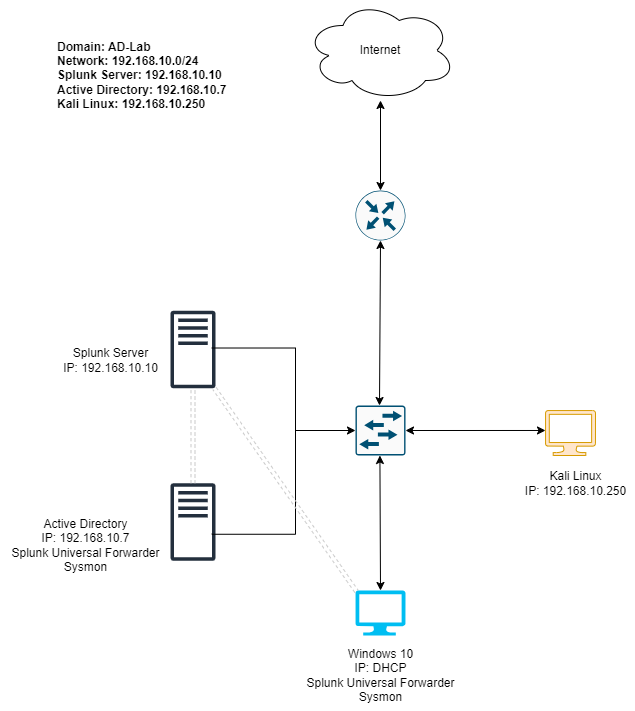

The diagram above was exported from draw.io. Its source (the exported page's mxGraphModel, read from the mxfile embedded in the PNG):
<mxGraphModel dx="1050" dy="653" grid="1" gridSize="10" guides="1" tooltips="1" connect="1" arrows="1" fold="1" page="1" pageScale="1" pageWidth="827" pageHeight="1169" math="0" shadow="0">
  <root>
    <mxCell id="0" />
    <mxCell id="1" parent="0" />
    <mxCell id="qWyFovkkgnvaEhcOUpiZ-1" value="" style="verticalLabelPosition=bottom;html=1;verticalAlign=top;align=center;strokeColor=none;fillColor=#00BEF2;shape=mxgraph.azure.computer;pointerEvents=1;" vertex="1" parent="1">
      <mxGeometry x="420" y="640" width="50" height="45" as="geometry" />
    </mxCell>
    <mxCell id="qWyFovkkgnvaEhcOUpiZ-2" value="" style="sketch=0;outlineConnect=0;fontColor=#232F3E;gradientColor=none;fillColor=#232F3D;strokeColor=none;dashed=0;verticalLabelPosition=bottom;verticalAlign=top;align=center;html=1;fontSize=12;fontStyle=0;aspect=fixed;pointerEvents=1;shape=mxgraph.aws4.traditional_server;" vertex="1" parent="1">
      <mxGeometry x="235" y="360" width="45" height="78" as="geometry" />
    </mxCell>
    <mxCell id="qWyFovkkgnvaEhcOUpiZ-3" value="" style="sketch=0;outlineConnect=0;fontColor=#232F3E;gradientColor=none;fillColor=#232F3D;strokeColor=none;dashed=0;verticalLabelPosition=bottom;verticalAlign=top;align=center;html=1;fontSize=12;fontStyle=0;aspect=fixed;pointerEvents=1;shape=mxgraph.aws4.traditional_server;" vertex="1" parent="1">
      <mxGeometry x="235" y="532.5" width="45" height="78" as="geometry" />
    </mxCell>
    <mxCell id="qWyFovkkgnvaEhcOUpiZ-4" value="" style="verticalLabelPosition=bottom;html=1;verticalAlign=top;align=center;strokeColor=#d79b00;fillColor=#ffe6cc;shape=mxgraph.azure.computer;pointerEvents=1;" vertex="1" parent="1">
      <mxGeometry x="610" y="460" width="50" height="45" as="geometry" />
    </mxCell>
    <mxCell id="qWyFovkkgnvaEhcOUpiZ-5" value="" style="sketch=0;points=[[0.015,0.015,0],[0.985,0.015,0],[0.985,0.985,0],[0.015,0.985,0],[0.25,0,0],[0.5,0,0],[0.75,0,0],[1,0.25,0],[1,0.5,0],[1,0.75,0],[0.75,1,0],[0.5,1,0],[0.25,1,0],[0,0.75,0],[0,0.5,0],[0,0.25,0]];verticalLabelPosition=bottom;html=1;verticalAlign=top;aspect=fixed;align=center;pointerEvents=1;shape=mxgraph.cisco19.rect;prIcon=l2_switch;fillColor=#FAFAFA;strokeColor=#005073;" vertex="1" parent="1">
      <mxGeometry x="420" y="455" width="50" height="50" as="geometry" />
    </mxCell>
    <mxCell id="qWyFovkkgnvaEhcOUpiZ-6" value="" style="sketch=0;points=[[0.5,0,0],[1,0.5,0],[0.5,1,0],[0,0.5,0],[0.145,0.145,0],[0.8555,0.145,0],[0.855,0.8555,0],[0.145,0.855,0]];verticalLabelPosition=bottom;html=1;verticalAlign=top;aspect=fixed;align=center;pointerEvents=1;shape=mxgraph.cisco19.rect;prIcon=router;fillColor=#FAFAFA;strokeColor=#005073;" vertex="1" parent="1">
      <mxGeometry x="420" y="240" width="50" height="50" as="geometry" />
    </mxCell>
    <mxCell id="qWyFovkkgnvaEhcOUpiZ-7" value="Internet" style="ellipse;shape=cloud;whiteSpace=wrap;html=1;" vertex="1" parent="1">
      <mxGeometry x="370" y="50" width="150" height="100" as="geometry" />
    </mxCell>
    <mxCell id="qWyFovkkgnvaEhcOUpiZ-8" value="" style="endArrow=classic;startArrow=classic;html=1;rounded=0;entryX=0.5;entryY=0;entryDx=0;entryDy=0;entryPerimeter=0;" edge="1" parent="1" source="qWyFovkkgnvaEhcOUpiZ-7" target="qWyFovkkgnvaEhcOUpiZ-6">
      <mxGeometry width="50" height="50" relative="1" as="geometry">
        <mxPoint x="445" y="200" as="sourcePoint" />
        <mxPoint x="445" y="220.71067811865476" as="targetPoint" />
      </mxGeometry>
    </mxCell>
    <mxCell id="qWyFovkkgnvaEhcOUpiZ-9" value="" style="endArrow=classic;startArrow=classic;html=1;rounded=0;entryX=0.5;entryY=0;entryDx=0;entryDy=0;entryPerimeter=0;exitX=0.5;exitY=1;exitDx=0;exitDy=0;exitPerimeter=0;" edge="1" parent="1" source="qWyFovkkgnvaEhcOUpiZ-6">
      <mxGeometry width="50" height="50" relative="1" as="geometry">
        <mxPoint x="442.41" y="290" as="sourcePoint" />
        <mxPoint x="444" y="455" as="targetPoint" />
      </mxGeometry>
    </mxCell>
    <mxCell id="qWyFovkkgnvaEhcOUpiZ-11" value="" style="endArrow=classic;html=1;rounded=0;" edge="1" parent="1">
      <mxGeometry width="50" height="50" relative="1" as="geometry">
        <mxPoint x="360" y="480" as="sourcePoint" />
        <mxPoint x="420" y="480" as="targetPoint" />
      </mxGeometry>
    </mxCell>
    <mxCell id="qWyFovkkgnvaEhcOUpiZ-12" value="" style="shape=partialRectangle;whiteSpace=wrap;html=1;bottom=1;right=1;left=1;top=0;fillColor=none;routingCenterX=-0.5;rotation=-90;" vertex="1" parent="1">
      <mxGeometry x="225" y="448.75" width="186.25" height="83.75" as="geometry" />
    </mxCell>
    <mxCell id="qWyFovkkgnvaEhcOUpiZ-17" value="" style="endArrow=classic;startArrow=classic;html=1;rounded=0;entryX=0.5;entryY=0;entryDx=0;entryDy=0;entryPerimeter=0;" edge="1" parent="1" target="qWyFovkkgnvaEhcOUpiZ-1">
      <mxGeometry width="50" height="50" relative="1" as="geometry">
        <mxPoint x="444.41" y="505" as="sourcePoint" />
        <mxPoint x="444.41" y="595" as="targetPoint" />
      </mxGeometry>
    </mxCell>
    <mxCell id="qWyFovkkgnvaEhcOUpiZ-18" value="" style="endArrow=classic;startArrow=classic;html=1;rounded=0;entryX=0;entryY=0.444;entryDx=0;entryDy=0;entryPerimeter=0;exitX=1;exitY=0.5;exitDx=0;exitDy=0;exitPerimeter=0;" edge="1" parent="1" source="qWyFovkkgnvaEhcOUpiZ-5" target="qWyFovkkgnvaEhcOUpiZ-4">
      <mxGeometry width="50" height="50" relative="1" as="geometry">
        <mxPoint x="469" y="475.5" as="sourcePoint" />
        <mxPoint x="469.59" y="610.5" as="targetPoint" />
      </mxGeometry>
    </mxCell>
    <mxCell id="qWyFovkkgnvaEhcOUpiZ-19" value="&lt;b&gt;Domain: AD-Lab&lt;/b&gt;&lt;div&gt;&lt;b&gt;Network: 192.168.10.0/24&lt;/b&gt;&lt;/div&gt;&lt;div&gt;&lt;b&gt;Splunk Server: 192.168.10.10&lt;/b&gt;&lt;/div&gt;&lt;div&gt;&lt;b&gt;Active Directory: 192.168.10.7&lt;/b&gt;&lt;/div&gt;&lt;div&gt;&lt;b&gt;Kali Linux: 192.168.10.250&lt;/b&gt;&lt;/div&gt;" style="text;strokeColor=none;align=left;fillColor=none;html=1;verticalAlign=middle;whiteSpace=wrap;rounded=0;" vertex="1" parent="1">
      <mxGeometry x="120" y="110" width="190" height="30" as="geometry" />
    </mxCell>
    <mxCell id="qWyFovkkgnvaEhcOUpiZ-20" value="Splunk Server&lt;br&gt;IP: 192.168.10.10" style="text;html=1;align=center;verticalAlign=middle;resizable=0;points=[];autosize=1;strokeColor=none;fillColor=none;" vertex="1" parent="1">
      <mxGeometry x="115" y="390" width="120" height="40" as="geometry" />
    </mxCell>
    <mxCell id="qWyFovkkgnvaEhcOUpiZ-21" value="Active Directory&lt;br&gt;IP: 192.168.10.7&lt;div&gt;Splunk Universal Forwarder&lt;/div&gt;&lt;div&gt;Sysmon&lt;/div&gt;" style="text;html=1;align=center;verticalAlign=middle;resizable=0;points=[];autosize=1;strokeColor=none;fillColor=none;" vertex="1" parent="1">
      <mxGeometry x="65" y="560" width="170" height="70" as="geometry" />
    </mxCell>
    <mxCell id="qWyFovkkgnvaEhcOUpiZ-23" value="Windows 10&lt;div&gt;IP: DHCP&lt;/div&gt;&lt;div&gt;Splunk Universal Forwarder&lt;/div&gt;&lt;div&gt;Sysmon&lt;/div&gt;" style="text;html=1;align=center;verticalAlign=middle;resizable=0;points=[];autosize=1;strokeColor=none;fillColor=none;" vertex="1" parent="1">
      <mxGeometry x="360" y="690" width="170" height="70" as="geometry" />
    </mxCell>
    <mxCell id="qWyFovkkgnvaEhcOUpiZ-24" value="Kali Linux&lt;div&gt;IP: 192.168.10.250&lt;/div&gt;" style="text;html=1;align=center;verticalAlign=middle;resizable=0;points=[];autosize=1;strokeColor=none;fillColor=none;" vertex="1" parent="1">
      <mxGeometry x="580" y="513" width="120" height="40" as="geometry" />
    </mxCell>
    <mxCell id="qWyFovkkgnvaEhcOUpiZ-25" style="edgeStyle=orthogonalEdgeStyle;rounded=0;orthogonalLoop=1;jettySize=auto;html=1;entryX=0.5;entryY=1.028;entryDx=0;entryDy=0;entryPerimeter=0;dashed=1;shape=link;strokeWidth=1;strokeColor=#CCCCCC;" edge="1" parent="1" source="qWyFovkkgnvaEhcOUpiZ-3" target="qWyFovkkgnvaEhcOUpiZ-2">
      <mxGeometry relative="1" as="geometry" />
    </mxCell>
    <mxCell id="qWyFovkkgnvaEhcOUpiZ-26" style="rounded=0;orthogonalLoop=1;jettySize=auto;html=1;entryX=0.5;entryY=1.028;entryDx=0;entryDy=0;entryPerimeter=0;dashed=1;shape=link;exitX=0.02;exitY=0.02;exitDx=0;exitDy=0;exitPerimeter=0;strokeWidth=1;strokeColor=#CCCCCC;" edge="1" parent="1" source="qWyFovkkgnvaEhcOUpiZ-1">
      <mxGeometry relative="1" as="geometry">
        <mxPoint x="279" y="648" as="sourcePoint" />
        <mxPoint x="279" y="438" as="targetPoint" />
      </mxGeometry>
    </mxCell>
  </root>
</mxGraphModel>